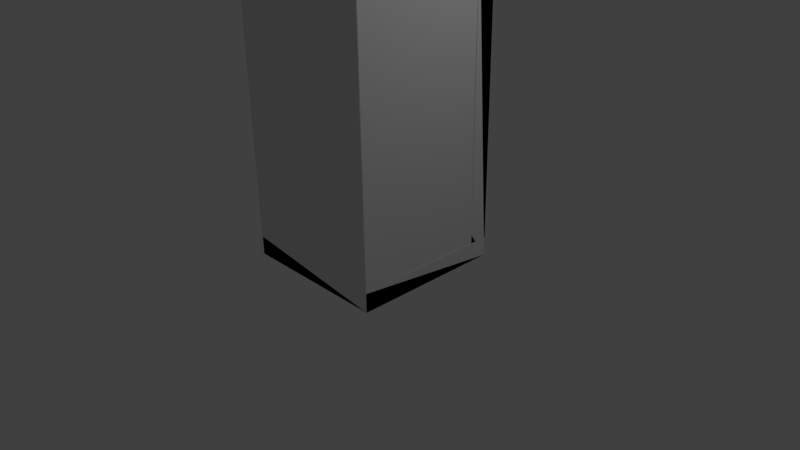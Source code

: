 # Source: floor-tiles.blend  (saved by Blender 2.77.0; exported with 4.5.12 LTS)
import bpy
from mathutils import Matrix  # noqa: F401  (used for matrix-valued properties, if any)

bpy.ops.wm.read_factory_settings(use_empty=True)
scene = bpy.context.scene
scene.name = 'Scene'

# ---- collections
col_collection_1 = bpy.data.collections.new('Collection 1'); scene.collection.children.link(col_collection_1)

# ---- materials (node trees are filled in below, after node groups)
mat_material = bpy.data.materials.new('Material')
mat_material.alpha_threshold = 0.0
mat_material.use_transparent_shadow = False
mat_material.roughness = 0.5
mat_material.line_color = (0.0, 0.0, 0.0, 1.0)

# ---- material node trees

# ---- world
world_world = bpy.data.worlds.new('World'); scene.world = world_world
world_world.color = (0.05088, 0.05088, 0.05088)
world_world.use_sun_shadow = False
world_world.sun_shadow_jitter_overblur = 0.0
world_world.cycles.sampling_method = 'MANUAL'

# ---- cameras
cam_camera = bpy.data.cameras.new('Camera')
cam_camera.clip_end = 100.0
cam_camera.lens = 35.0
cam_camera.sensor_width = 32.0
cam_camera.sensor_height = 18.0
cam_camera.ortho_scale = 7.314
cam_camera.dof.focus_distance = 0.0
cam_camera.dof.aperture_fstop = 128.0

# ---- lights
light_lamp = bpy.data.lights.new('Lamp', 'POINT')
light_lamp.transmission_factor = 0.0
light_lamp.cutoff_distance = 30.0
light_lamp.energy = 100.0
light_lamp.shadow_buffer_clip_start = 1.001
light_lamp.shadow_soft_size = 0.1
light_lamp.shadow_maximum_resolution = 0.006
light_lamp.use_absolute_resolution = True

# ---- meshes
me_cube_007 = bpy.data.meshes.new('Cube.007')
me_cube_007.from_pydata([(-1.0, -1.0, -1.0), (-1.0, -1.0, -0.75), (-1.0, 1.0, -1.0), (-1.0, 1.0, -0.75), (1.0, -1.0, -1.0), (1.0, -1.0, -0.75), (1.0, 1.0, -1.0), (1.0, 1.0, -0.75), (-1.004, -1.002, -0.7482), (-1.004, -1.002, 2.997), (-1.004, -0.7538, -0.7482), (-1.004, -0.7538, 2.997), (0.9959, -1.002, -0.7482), (0.9959, -1.002, 2.997), (0.9959, -0.7538, -0.7482), (0.9959, -0.7538, 2.997), (0.9985, -0.9971, -0.7482), (0.9985, -0.9971, 2.997), (0.7506, -0.9971, -0.7482), (0.7506, -0.9971, 2.997), (0.9985, 1.003, -0.7482), (0.9985, 1.003, 2.997), (0.7506, 1.003, -0.7482), (0.7506, 1.003, 2.997)], [], [(1, 3, 2, 0), (3, 7, 6, 2), (7, 5, 4, 6), (5, 1, 0, 4), (0, 2, 6, 4), (5, 7, 3, 1), (9, 11, 10, 8), (11, 15, 14, 10), (15, 13, 12, 14), (13, 9, 8, 12), (8, 10, 14, 12), (13, 15, 11, 9), (17, 19, 18, 16), (19, 23, 22, 18), (23, 21, 20, 22), (21, 17, 16, 20), (16, 18, 22, 20), (21, 23, 19, 17)])
me_cube_007.use_remesh_preserve_volume = False
me_cube_007.use_remesh_preserve_attributes = False
me_cube_007.use_mirror_vertex_groups = False
me_cube_007.update()
me_cube_006 = bpy.data.meshes.new('Cube.006')
me_cube_006.from_pydata([(-1.0, -1.0, 0.0), (-1.0, -1.0, 0.25), (-1.0, 1.0, 0.0), (-1.0, 1.0, 0.25), (1.0, -1.0, 0.0), (1.0, -1.0, 0.25), (1.0, 1.0, 0.0), (1.0, 1.0, 0.25), (-1.0, 0.75, 0.25), (-1.0, 1.0, 0.25), (1.0, 1.0, 0.25), (1.0, 0.75, 0.25), (-1.0, 0.75, 4.0), (-1.0, 1.0, 4.0), (1.0, 1.0, 4.0), (1.0, 0.75, 4.0), (-0.75, 0.75, 0.25), (-1.0, 0.75, 0.25), (-0.75, 0.75, 4.0), (-1.0, 0.75, 4.0), (-0.75, -1.0, 0.25), (-1.0, -1.0, 0.25), (-0.75, -1.0, 4.0), (-1.0, -1.0, 4.0)], [], [(1, 3, 2, 0), (3, 7, 6, 2), (7, 5, 4, 6), (5, 1, 0, 4), (0, 2, 6, 4), (3, 1, 8, 9), (9, 8, 12, 13), (1, 5, 11, 8), (7, 3, 9, 10), (5, 7, 10, 11), (15, 14, 13, 12), (15, 12, 19, 18), (10, 9, 13, 14), (11, 10, 14, 15), (19, 17, 21, 23), (8, 11, 16, 17), (11, 15, 18, 16), (12, 8, 17, 19), (21, 20, 22, 23), (17, 16, 20, 21), (16, 18, 22, 20), (18, 19, 23, 22)])
me_cube_006.use_remesh_preserve_volume = False
me_cube_006.use_remesh_preserve_attributes = False
me_cube_006.use_mirror_vertex_groups = False
me_cube_006.update()
me_cube_005 = bpy.data.meshes.new('Cube.005')
me_cube_005.from_pydata([(-1.0, -1.0, 0.0), (-1.0, -1.0, 0.25), (-1.0, 1.0, 0.0), (-1.0, 1.0, 0.25), (1.0, -1.0, 0.0), (1.0, -1.0, 0.25), (1.0, 1.0, 0.0), (1.0, 1.0, 0.25), (-1.0, 0.75, 0.25), (-1.0, 1.0, 0.25), (1.0, 1.0, 0.25), (1.0, 0.75, 0.25), (-1.0, 0.75, 4.0), (-1.0, 1.0, 4.0), (1.0, 1.0, 4.0), (1.0, 0.75, 4.0), (0.75, 0.75, 1.656), (-0.75, 0.75, 1.656), (0.75, 0.75, 2.594), (-0.75, 0.75, 2.594), (0.75, 0.8899, 1.656), (-0.75, 0.8899, 1.656), (0.75, 0.8899, 2.594), (-0.75, 0.8899, 2.594)], [], [(1, 3, 2, 0), (3, 7, 6, 2), (7, 5, 4, 6), (5, 1, 0, 4), (0, 2, 6, 4), (3, 1, 8, 9), (9, 8, 12, 13), (1, 5, 11, 8), (7, 3, 9, 10), (5, 7, 10, 11), (15, 14, 13, 12), (15, 12, 19, 18), (10, 9, 13, 14), (11, 10, 14, 15), (19, 17, 21, 23), (8, 11, 16, 17), (11, 15, 18, 16), (12, 8, 17, 19), (21, 20, 22, 23), (17, 16, 20, 21), (16, 18, 22, 20), (18, 19, 23, 22)])
me_cube_005.use_remesh_preserve_volume = False
me_cube_005.use_remesh_preserve_attributes = False
me_cube_005.use_mirror_vertex_groups = False
me_cube_005.update()
me_cube_004 = bpy.data.meshes.new('Cube.004')
me_cube_004.from_pydata([(-1.0, -1.0, 0.0), (-1.0, -1.0, 0.25), (-1.0, 1.0, 0.0), (-1.0, 1.0, 0.25), (1.0, -1.0, 0.0), (1.0, -1.0, 0.25), (1.0, 1.0, 0.0), (1.0, 1.0, 0.25), (-1.0, 0.75, 0.25), (-1.0, 1.0, 0.25), (1.0, 1.0, 0.25), (1.0, 0.75, 0.25), (-1.0, 0.75, 4.0), (-1.0, 1.0, 4.0), (1.0, 1.0, 4.0), (1.0, 0.75, 4.0), (-0.75, 0.75, 0.2546), (0.75, 0.75, 0.2546), (-0.75, 0.75, 3.067), (0.75, 0.75, 3.067), (-0.75, 0.8611, 0.2546), (0.75, 0.8611, 0.2546), (-0.75, 0.8611, 3.067), (0.75, 0.8611, 3.067)], [], [(1, 3, 2, 0), (3, 7, 6, 2), (7, 5, 4, 6), (5, 1, 0, 4), (0, 2, 6, 4), (3, 1, 8, 9), (9, 8, 12, 13), (1, 5, 11, 8), (7, 3, 9, 10), (5, 7, 10, 11), (15, 14, 13, 12), (15, 12, 18, 19), (10, 9, 13, 14), (11, 10, 14, 15), (18, 16, 20, 22), (8, 11, 17, 16), (11, 15, 19, 17), (12, 8, 16, 18), (20, 21, 23, 22), (16, 17, 21, 20), (17, 19, 23, 21), (19, 18, 22, 23)])
me_cube_004.use_remesh_preserve_volume = False
me_cube_004.use_remesh_preserve_attributes = False
me_cube_004.use_mirror_vertex_groups = False
me_cube_004.update()
me_cube_003 = bpy.data.meshes.new('Cube.003')
me_cube_003.from_pydata([(-1.0, -1.0, -1.0), (-1.0, -1.0, -0.75), (-1.0, 1.0, -1.0), (-1.0, 1.0, -0.75), (1.0, -1.0, -1.0), (1.0, -1.0, -0.75), (1.0, 1.0, -1.0), (1.0, 1.0, -0.75), (-1.002, -0.8187, -0.7478), (-1.004, -0.6371, -0.746), (-1.005, -0.4553, -0.7447), (-1.006, -0.2732, -0.7438), (-1.007, -0.09109, -0.7433), (-1.007, 0.09109, -0.7433), (-1.006, 0.2732, -0.7438), (-1.005, 0.4553, -0.7447), (-1.004, 0.6371, -0.746), (-1.002, 0.8187, -0.7478), (-0.8187, 1.002, -0.7478), (-0.6371, 1.004, -0.746), (-0.4553, 1.005, -0.7447), (-0.2732, 1.006, -0.7438), (-0.09109, 1.007, -0.7433), (0.09109, 1.007, -0.7433), (0.2732, 1.006, -0.7438), (0.4553, 1.005, -0.7447), (0.6371, 1.004, -0.746), (0.8187, 1.002, -0.7478), (1.002, 0.8187, -0.7478), (1.004, 0.6371, -0.746), (1.005, 0.4553, -0.7447), (1.006, 0.2732, -0.7438), (1.007, 0.09109, -0.7433), (1.007, -0.09109, -0.7433), (1.006, -0.2732, -0.7438), (1.005, -0.4553, -0.7447), (1.004, -0.6371, -0.746), (1.002, -0.8187, -0.7478), (0.8187, -1.002, -0.7478), (0.6371, -1.004, -0.746), (0.4553, -1.005, -0.7447), (0.2732, -1.006, -0.7438), (0.09109, -1.007, -0.7433), (-0.09109, -1.007, -0.7433), (-0.2732, -1.006, -0.7438), (-0.4553, -1.005, -0.7447), (-0.6371, -1.004, -0.746), (-0.8187, -1.002, -0.7478), (0.8206, -0.8208, -0.7453), (0.6386, -0.8225, -0.7432), (0.4564, -0.8238, -0.7416), (0.2739, -0.8247, -0.7405), (0.09131, -0.8252, -0.7399), (-0.09131, -0.8252, -0.7399), (-0.2739, -0.8247, -0.7405), (-0.4564, -0.8238, -0.7416), (-0.6386, -0.8225, -0.7432), (-0.8206, -0.8208, -0.7453), (0.8221, -0.639, -0.7431), (0.6399, -0.6406, -0.7406), (0.4573, -0.6418, -0.7387), (0.2745, -0.6426, -0.7375), (0.0915, -0.643, -0.7368), (-0.0915, -0.643, -0.7368), (-0.2745, -0.6426, -0.7375), (-0.4573, -0.6418, -0.7387), (-0.6399, -0.6406, -0.7406), (-0.8221, -0.639, -0.7431), (0.8233, -0.4568, -0.7413), (0.6408, -0.4581, -0.7385), (0.458, -0.4591, -0.7363), (0.2749, -0.4597, -0.7349), (0.09166, -0.46, -0.7342), (-0.09166, -0.46, -0.7342), (-0.2749, -0.4597, -0.7349), (-0.458, -0.4591, -0.7363), (-0.6408, -0.4581, -0.7385), (-0.8233, -0.4568, -0.7413), (0.8241, -0.2743, -0.74), (0.6415, -0.2751, -0.7369), (0.4585, -0.2757, -0.7345), (0.2752, -0.2762, -0.7329), (0.09176, -0.2764, -0.7321), (-0.09176, -0.2764, -0.7321), (-0.2752, -0.2762, -0.7329), (-0.4585, -0.2757, -0.7345), (-0.6415, -0.2751, -0.7369), (-0.8241, -0.2743, -0.74), (0.8245, -0.09145, -0.7394), (0.6419, -0.09175, -0.7361), (0.4588, -0.09197, -0.7336), (0.2754, -0.09213, -0.7319), (0.09182, -0.09221, -0.731), (-0.09182, -0.09221, -0.731), (-0.2754, -0.09213, -0.7319), (-0.4588, -0.09197, -0.7336), (-0.6419, -0.09175, -0.7361), (-0.8245, -0.09145, -0.7394), (0.8245, 0.09145, -0.7394), (0.6419, 0.09175, -0.7361), (0.4588, 0.09197, -0.7336), (0.2754, 0.09213, -0.7319), (0.09182, 0.09221, -0.731), (-0.09182, 0.09221, -0.731), (-0.2754, 0.09213, -0.7319), (-0.4588, 0.09197, -0.7336), (-0.6419, 0.09175, -0.7361), (-0.8245, 0.09145, -0.7394), (0.8241, 0.2743, -0.74), (0.6415, 0.2751, -0.7369), (0.4585, 0.2757, -0.7345), (0.2752, 0.2762, -0.7329), (0.09176, 0.2764, -0.7321), (-0.09176, 0.2764, -0.7321), (-0.2752, 0.2762, -0.7329), (-0.4585, 0.2757, -0.7345), (-0.6415, 0.2751, -0.7369), (-0.8241, 0.2743, -0.74), (0.8233, 0.4568, -0.7413), (0.6408, 0.4581, -0.7385), (0.458, 0.4591, -0.7363), (0.2749, 0.4597, -0.7349), (0.09166, 0.46, -0.7342), (-0.09166, 0.46, -0.7342), (-0.2749, 0.4597, -0.7349), (-0.458, 0.4591, -0.7363), (-0.6408, 0.4581, -0.7385), (-0.8233, 0.4568, -0.7413), (0.8221, 0.639, -0.7431), (0.6399, 0.6406, -0.7406), (0.4573, 0.6418, -0.7387), (0.2745, 0.6426, -0.7375), (0.0915, 0.643, -0.7368), (-0.0915, 0.643, -0.7368), (-0.2745, 0.6426, -0.7375), (-0.4573, 0.6418, -0.7387), (-0.6399, 0.6406, -0.7406), (-0.8221, 0.639, -0.7431), (0.8206, 0.8208, -0.7453), (0.6386, 0.8225, -0.7432), (0.4564, 0.8238, -0.7416), (0.2739, 0.8247, -0.7405), (0.09131, 0.8252, -0.7399), (-0.09131, 0.8252, -0.7399), (-0.2739, 0.8247, -0.7405), (-0.4564, 0.8238, -0.7416), (-0.6386, 0.8225, -0.7432), (-0.8206, 0.8208, -0.7453)], [], [(1, 8, 9, 10, 11, 12, 13, 14, 15, 16, 17, 3, 2, 0), (3, 18, 19, 20, 21, 22, 23, 24, 25, 26, 27, 7, 6, 2), (7, 28, 29, 30, 31, 32, 33, 34, 35, 36, 37, 5, 4, 6), (5, 38, 39, 40, 41, 42, 43, 44, 45, 46, 47, 1, 0, 4), (0, 2, 6, 4), (147, 18, 3, 17), (47, 57, 8, 1), (57, 67, 9, 8), (67, 77, 10, 9), (77, 87, 11, 10), (87, 97, 12, 11), (97, 107, 13, 12), (107, 117, 14, 13), (117, 127, 15, 14), (127, 137, 16, 15), (137, 147, 17, 16), (5, 37, 48, 38), (38, 48, 49, 39), (39, 49, 50, 40), (40, 50, 51, 41), (41, 51, 52, 42), (42, 52, 53, 43), (43, 53, 54, 44), (44, 54, 55, 45), (45, 55, 56, 46), (46, 56, 57, 47), (37, 36, 58, 48), (48, 58, 59, 49), (49, 59, 60, 50), (50, 60, 61, 51), (51, 61, 62, 52), (52, 62, 63, 53), (53, 63, 64, 54), (54, 64, 65, 55), (55, 65, 66, 56), (56, 66, 67, 57), (36, 35, 68, 58), (58, 68, 69, 59), (59, 69, 70, 60), (60, 70, 71, 61), (61, 71, 72, 62), (62, 72, 73, 63), (63, 73, 74, 64), (64, 74, 75, 65), (65, 75, 76, 66), (66, 76, 77, 67), (35, 34, 78, 68), (68, 78, 79, 69), (69, 79, 80, 70), (70, 80, 81, 71), (71, 81, 82, 72), (72, 82, 83, 73), (73, 83, 84, 74), (74, 84, 85, 75), (75, 85, 86, 76), (76, 86, 87, 77), (34, 33, 88, 78), (78, 88, 89, 79), (79, 89, 90, 80), (80, 90, 91, 81), (81, 91, 92, 82), (82, 92, 93, 83), (83, 93, 94, 84), (84, 94, 95, 85), (85, 95, 96, 86), (86, 96, 97, 87), (33, 32, 98, 88), (88, 98, 99, 89), (89, 99, 100, 90), (90, 100, 101, 91), (91, 101, 102, 92), (92, 102, 103, 93), (93, 103, 104, 94), (94, 104, 105, 95), (95, 105, 106, 96), (96, 106, 107, 97), (32, 31, 108, 98), (98, 108, 109, 99), (99, 109, 110, 100), (100, 110, 111, 101), (101, 111, 112, 102), (102, 112, 113, 103), (103, 113, 114, 104), (104, 114, 115, 105), (105, 115, 116, 106), (106, 116, 117, 107), (31, 30, 118, 108), (108, 118, 119, 109), (109, 119, 120, 110), (110, 120, 121, 111), (111, 121, 122, 112), (112, 122, 123, 113), (113, 123, 124, 114), (114, 124, 125, 115), (115, 125, 126, 116), (116, 126, 127, 117), (30, 29, 128, 118), (118, 128, 129, 119), (119, 129, 130, 120), (120, 130, 131, 121), (121, 131, 132, 122), (122, 132, 133, 123), (123, 133, 134, 124), (124, 134, 135, 125), (125, 135, 136, 126), (126, 136, 137, 127), (29, 28, 138, 128), (128, 138, 139, 129), (129, 139, 140, 130), (130, 140, 141, 131), (131, 141, 142, 132), (132, 142, 143, 133), (133, 143, 144, 134), (134, 144, 145, 135), (135, 145, 146, 136), (136, 146, 147, 137), (28, 7, 27, 138), (138, 27, 26, 139), (139, 26, 25, 140), (140, 25, 24, 141), (141, 24, 23, 142), (142, 23, 22, 143), (143, 22, 21, 144), (144, 21, 20, 145), (145, 20, 19, 146), (146, 19, 18, 147)])
_uv = me_cube_003.uv_layers.new(name='UVMap')
_uv.uv.foreach_set('vector', [0.0, 0.0, 0.0, 0.0, 0.0, 0.0, 0.0, 0.0, 0.0, 0.0, 0.0, 0.0, 0.0, 0.0, 0.0, 0.0, 0.0, 0.0, 0.0, 0.0, 0.0, 0.0, 0.0, 0.0, 0.0, 0.0, 0.0, 0.0, 0.0, 0.0, 0.0, 0.0, 0.0, 0.0, 0.0, 0.0, 0.0, 0.0, 0.0, 0.0, 0.0, 0.0, 0.0, 0.0, 0.0, 0.0, 0.0, 0.0, 0.0, 0.0, 0.0, 0.0, 0.0, 0.0, 0.0, 0.0, 0.0, 0.0, 0.0, 0.0, 0.0, 0.0, 0.0, 0.0, 0.0, 0.0, 0.0, 0.0, 0.0, 0.0, 0.0, 0.0, 0.0, 0.0, 0.0, 0.0, 0.0, 0.0, 0.0, 0.0, 0.0, 0.0, 0.0, 0.0, 0.0, 0.0, 0.0, 0.0, 0.0, 0.0, 0.0, 0.0, 0.0, 0.0, 0.0, 0.0, 0.0, 0.0, 0.0, 0.0, 0.0, 0.0, 0.0, 0.0, 0.0, 0.0, 0.0, 0.0, 0.0, 0.0, 0.0, 0.0, 0.0, 0.0, 0.0, 0.0, 0.0, 0.0, 0.0, 0.0, 0.09099, 0.909, 0.09099, 0.9999, 0.0001, 0.9999, 0.0001, 0.909, 0.09099, 9.998e-05, 0.09099, 0.09099, 9.999e-05, 0.09099, 9.998e-05, 9.998e-05, 0.09099, 0.09099, 0.09099, 0.1819, 9.999e-05, 0.1819, 9.999e-05, 0.09099, 0.09099, 0.1819, 0.09099, 0.2728, 0.0001, 0.2728, 9.999e-05, 0.1819, 0.09099, 0.2728, 0.09099, 0.3637, 0.0001, 0.3637, 0.0001, 0.2728, 0.09099, 0.3637, 0.09099, 0.4546, 0.0001, 0.4546, 0.0001, 0.3637, 0.09099, 0.4546, 0.09099, 0.5454, 0.0001, 0.5454, 0.0001, 0.4546, 0.09099, 0.5454, 0.09099, 0.6363, 0.0001, 0.6363, 0.0001, 0.5454, 0.09099, 0.6363, 0.09099, 0.7272, 0.0001, 0.7272, 0.0001, 0.6363, 0.09099, 0.7272, 0.09099, 0.8181, 0.0001, 0.8181, 0.0001, 0.7272, 0.09099, 0.8181, 0.09099, 0.909, 0.0001, 0.909, 0.0001, 0.8181, 0.9999, 9.998e-05, 0.9999, 0.09099, 0.909, 0.09099, 0.909, 9.998e-05, 0.909, 9.998e-05, 0.909, 0.09099, 0.8181, 0.09099, 0.8181, 9.998e-05, 0.8181, 9.998e-05, 0.8181, 0.09099, 0.7272, 0.09099, 0.7272, 9.998e-05, 0.7272, 9.998e-05, 0.7272, 0.09099, 0.6363, 0.09099, 0.6363, 9.998e-05, 0.6363, 9.998e-05, 0.6363, 0.09099, 0.5454, 0.09099, 0.5454, 9.998e-05, 0.5454, 9.998e-05, 0.5454, 0.09099, 0.4546, 0.09099, 0.4546, 9.998e-05, 0.4546, 9.998e-05, 0.4546, 0.09099, 0.3637, 0.09099, 0.3637, 9.998e-05, 0.3637, 9.998e-05, 0.3637, 0.09099, 0.2728, 0.09099, 0.2728, 9.998e-05, 0.2728, 9.998e-05, 0.2728, 0.09099, 0.1819, 0.09099, 0.1819, 9.998e-05, 0.1819, 9.998e-05, 0.1819, 0.09099, 0.09099, 0.09099, 0.09099, 9.998e-05, 0.9999, 0.09099, 0.9999, 0.1819, 0.909, 0.1819, 0.909, 0.09099, 0.909, 0.09099, 0.909, 0.1819, 0.8181, 0.1819, 0.8181, 0.09099, 0.8181, 0.09099, 0.8181, 0.1819, 0.7272, 0.1819, 0.7272, 0.09099, 0.7272, 0.09099, 0.7272, 0.1819, 0.6363, 0.1819, 0.6363, 0.09099, 0.6363, 0.09099, 0.6363, 0.1819, 0.5454, 0.1819, 0.5454, 0.09099, 0.5454, 0.09099, 0.5454, 0.1819, 0.4546, 0.1819, 0.4546, 0.09099, 0.4546, 0.09099, 0.4546, 0.1819, 0.3637, 0.1819, 0.3637, 0.09099, 0.3637, 0.09099, 0.3637, 0.1819, 0.2728, 0.1819, 0.2728, 0.09099, 0.2728, 0.09099, 0.2728, 0.1819, 0.1819, 0.1819, 0.1819, 0.09099, 0.1819, 0.09099, 0.1819, 0.1819, 0.09099, 0.1819, 0.09099, 0.09099, 0.9999, 0.1819, 0.9999, 0.2728, 0.909, 0.2728, 0.909, 0.1819, 0.909, 0.1819, 0.909, 0.2728, 0.8181, 0.2728, 0.8181, 0.1819, 0.8181, 0.1819, 0.8181, 0.2728, 0.7272, 0.2728, 0.7272, 0.1819, 0.7272, 0.1819, 0.7272, 0.2728, 0.6363, 0.2728, 0.6363, 0.1819, 0.6363, 0.1819, 0.6363, 0.2728, 0.5454, 0.2728, 0.5454, 0.1819, 0.5454, 0.1819, 0.5454, 0.2728, 0.4546, 0.2728, 0.4546, 0.1819, 0.4546, 0.1819, 0.4546, 0.2728, 0.3637, 0.2728, 0.3637, 0.1819, 0.3637, 0.1819, 0.3637, 0.2728, 0.2728, 0.2728, 0.2728, 0.1819, 0.2728, 0.1819, 0.2728, 0.2728, 0.1819, 0.2728, 0.1819, 0.1819, 0.1819, 0.1819, 0.1819, 0.2728, 0.09099, 0.2728, 0.09099, 0.1819, 0.9999, 0.2728, 0.9999, 0.3637, 0.909, 0.3637, 0.909, 0.2728, 0.909, 0.2728, 0.909, 0.3637, 0.8181, 0.3637, 0.8181, 0.2728, 0.8181, 0.2728, 0.8181, 0.3637, 0.7272, 0.3637, 0.7272, 0.2728, 0.7272, 0.2728, 0.7272, 0.3637, 0.6363, 0.3637, 0.6363, 0.2728, 0.6363, 0.2728, 0.6363, 0.3637, 0.5454, 0.3637, 0.5454, 0.2728, 0.5454, 0.2728, 0.5454, 0.3637, 0.4546, 0.3637, 0.4546, 0.2728, 0.4546, 0.2728, 0.4546, 0.3637, 0.3637, 0.3637, 0.3637, 0.2728, 0.3637, 0.2728, 0.3637, 0.3637, 0.2728, 0.3637, 0.2728, 0.2728, 0.2728, 0.2728, 0.2728, 0.3637, 0.1819, 0.3637, 0.1819, 0.2728, 0.1819, 0.2728, 0.1819, 0.3637, 0.09099, 0.3637, 0.09099, 0.2728, 0.9999, 0.3637, 0.9999, 0.4546, 0.909, 0.4546, 0.909, 0.3637, 0.909, 0.3637, 0.909, 0.4546, 0.8181, 0.4546, 0.8181, 0.3637, 0.8181, 0.3637, 0.8181, 0.4546, 0.7272, 0.4546, 0.7272, 0.3637, 0.7272, 0.3637, 0.7272, 0.4546, 0.6363, 0.4546, 0.6363, 0.3637, 0.6363, 0.3637, 0.6363, 0.4546, 0.5454, 0.4546, 0.5454, 0.3637, 0.5454, 0.3637, 0.5454, 0.4546, 0.4546, 0.4546, 0.4546, 0.3637, 0.4546, 0.3637, 0.4546, 0.4546, 0.3637, 0.4546, 0.3637, 0.3637, 0.3637, 0.3637, 0.3637, 0.4546, 0.2728, 0.4546, 0.2728, 0.3637, 0.2728, 0.3637, 0.2728, 0.4546, 0.1819, 0.4546, 0.1819, 0.3637, 0.1819, 0.3637, 0.1819, 0.4546, 0.09099, 0.4546, 0.09099, 0.3637, 0.9999, 0.4546, 0.9999, 0.5454, 0.909, 0.5454, 0.909, 0.4546, 0.909, 0.4546, 0.909, 0.5454, 0.8181, 0.5454, 0.8181, 0.4546, 0.8181, 0.4546, 0.8181, 0.5454, 0.7272, 0.5454, 0.7272, 0.4546, 0.7272, 0.4546, 0.7272, 0.5454, 0.6363, 0.5454, 0.6363, 0.4546, 0.6363, 0.4546, 0.6363, 0.5454, 0.5454, 0.5454, 0.5454, 0.4546, 0.5454, 0.4546, 0.5454, 0.5454, 0.4546, 0.5454, 0.4546, 0.4546, 0.4546, 0.4546, 0.4546, 0.5454, 0.3637, 0.5454, 0.3637, 0.4546, 0.3637, 0.4546, 0.3637, 0.5454, 0.2728, 0.5454, 0.2728, 0.4546, 0.2728, 0.4546, 0.2728, 0.5454, 0.1819, 0.5454, 0.1819, 0.4546, 0.1819, 0.4546, 0.1819, 0.5454, 0.09099, 0.5454, 0.09099, 0.4546, 0.9999, 0.5454, 0.9999, 0.6363, 0.909, 0.6363, 0.909, 0.5454, 0.909, 0.5454, 0.909, 0.6363, 0.8181, 0.6363, 0.8181, 0.5454, 0.8181, 0.5454, 0.8181, 0.6363, 0.7272, 0.6363, 0.7272, 0.5454, 0.7272, 0.5454, 0.7272, 0.6363, 0.6363, 0.6363, 0.6363, 0.5454, 0.6363, 0.5454, 0.6363, 0.6363, 0.5454, 0.6363, 0.5454, 0.5454, 0.5454, 0.5454, 0.5454, 0.6363, 0.4546, 0.6363, 0.4546, 0.5454, 0.4546, 0.5454, 0.4546, 0.6363, 0.3637, 0.6363, 0.3637, 0.5454, 0.3637, 0.5454, 0.3637, 0.6363, 0.2728, 0.6363, 0.2728, 0.5454, 0.2728, 0.5454, 0.2728, 0.6363, 0.1819, 0.6363, 0.1819, 0.5454, 0.1819, 0.5454, 0.1819, 0.6363, 0.09099, 0.6363, 0.09099, 0.5454, 0.9999, 0.6363, 0.9999, 0.7272, 0.909, 0.7272, 0.909, 0.6363, 0.909, 0.6363, 0.909, 0.7272, 0.8181, 0.7272, 0.8181, 0.6363, 0.8181, 0.6363, 0.8181, 0.7272, 0.7272, 0.7272, 0.7272, 0.6363, 0.7272, 0.6363, 0.7272, 0.7272, 0.6363, 0.7272, 0.6363, 0.6363, 0.6363, 0.6363, 0.6363, 0.7272, 0.5454, 0.7272, 0.5454, 0.6363, 0.5454, 0.6363, 0.5454, 0.7272, 0.4546, 0.7272, 0.4546, 0.6363, 0.4546, 0.6363, 0.4546, 0.7272, 0.3637, 0.7272, 0.3637, 0.6363, 0.3637, 0.6363, 0.3637, 0.7272, 0.2728, 0.7272, 0.2728, 0.6363, 0.2728, 0.6363, 0.2728, 0.7272, 0.1819, 0.7272, 0.1819, 0.6363, 0.1819, 0.6363, 0.1819, 0.7272, 0.09099, 0.7272, 0.09099, 0.6363, 0.9999, 0.7272, 0.9999, 0.8181, 0.909, 0.8181, 0.909, 0.7272, 0.909, 0.7272, 0.909, 0.8181, 0.8181, 0.8181, 0.8181, 0.7272, 0.8181, 0.7272, 0.8181, 0.8181, 0.7272, 0.8181, 0.7272, 0.7272, 0.7272, 0.7272, 0.7272, 0.8181, 0.6363, 0.8181, 0.6363, 0.7272, 0.6363, 0.7272, 0.6363, 0.8181, 0.5454, 0.8181, 0.5454, 0.7272, 0.5454, 0.7272, 0.5454, 0.8181, 0.4546, 0.8181, 0.4546, 0.7272, 0.4546, 0.7272, 0.4546, 0.8181, 0.3637, 0.8181, 0.3637, 0.7272, 0.3637, 0.7272, 0.3637, 0.8181, 0.2728, 0.8181, 0.2728, 0.7272, 0.2728, 0.7272, 0.2728, 0.8181, 0.1819, 0.8181, 0.1819, 0.7272, 0.1819, 0.7272, 0.1819, 0.8181, 0.09099, 0.8181, 0.09099, 0.7272, 0.9999, 0.8181, 0.9999, 0.909, 0.909, 0.909, 0.909, 0.8181, 0.909, 0.8181, 0.909, 0.909, 0.8181, 0.909, 0.8181, 0.8181, 0.8181, 0.8181, 0.8181, 0.909, 0.7272, 0.909, 0.7272, 0.8181, 0.7272, 0.8181, 0.7272, 0.909, 0.6363, 0.909, 0.6363, 0.8181, 0.6363, 0.8181, 0.6363, 0.909, 0.5454, 0.909, 0.5454, 0.8181, 0.5454, 0.8181, 0.5454, 0.909, 0.4546, 0.909, 0.4546, 0.8181, 0.4546, 0.8181, 0.4546, 0.909, 0.3637, 0.909, 0.3637, 0.8181, 0.3637, 0.8181, 0.3637, 0.909, 0.2728, 0.909, 0.2728, 0.8181, 0.2728, 0.8181, 0.2728, 0.909, 0.1819, 0.909, 0.1819, 0.8181, 0.1819, 0.8181, 0.1819, 0.909, 0.09099, 0.909, 0.09099, 0.8181, 0.9999, 0.909, 0.9999, 0.9999, 0.909, 0.9999, 0.909, 0.909, 0.909, 0.909, 0.909, 0.9999, 0.8181, 0.9999, 0.8181, 0.909, 0.8181, 0.909, 0.8181, 0.9999, 0.7272, 0.9999, 0.7272, 0.909, 0.7272, 0.909, 0.7272, 0.9999, 0.6363, 0.9999, 0.6363, 0.909, 0.6363, 0.909, 0.6363, 0.9999, 0.5454, 0.9999, 0.5454, 0.909, 0.5454, 0.909, 0.5454, 0.9999, 0.4546, 0.9999, 0.4546, 0.909, 0.4546, 0.909, 0.4546, 0.9999, 0.3637, 0.9999, 0.3637, 0.909, 0.3637, 0.909, 0.3637, 0.9999, 0.2728, 0.9999, 0.2728, 0.909, 0.2728, 0.909, 0.2728, 0.9999, 0.1819, 0.9999, 0.1819, 0.909, 0.1819, 0.909, 0.1819, 0.9999, 0.09099, 0.9999, 0.09099, 0.909])
me_cube_003.use_remesh_preserve_volume = False
me_cube_003.use_remesh_preserve_attributes = False
me_cube_003.use_mirror_vertex_groups = False
me_cube_003.update()
me_cube_002 = bpy.data.meshes.new('Cube.002')
me_cube_002.from_pydata([(-1.0, 0.75, 0.003514), (-1.0, 1.0, 0.003514), (1.0, 1.0, 0.003514), (1.0, 0.75, 0.003514), (-1.0, 0.75, 4.0), (-1.0, 1.0, 4.0), (1.0, 1.0, 4.0), (1.0, 0.75, 4.0), (0.8191, 0.746, 0.003514), (0.6376, 0.7428, 0.003514), (0.4557, 0.7402, 0.003514), (0.2736, 0.7385, 0.003514), (0.09121, 0.7377, 0.003514), (-0.09121, 0.7377, 0.003514), (-0.2736, 0.7385, 0.003514), (-0.4557, 0.7402, 0.003514), (-0.6376, 0.7428, 0.003514), (-0.8191, 0.746, 0.003514), (0.8187, 0.7478, 4.002), (0.6371, 0.746, 4.004), (0.4553, 0.7447, 4.005), (0.2732, 0.7438, 4.006), (0.09109, 0.7433, 4.007), (-0.09109, 0.7433, 4.007), (-0.2732, 0.7438, 4.006), (-0.4553, 0.7447, 4.005), (-0.6371, 0.746, 4.004), (-0.8187, 0.7478, 4.002), (-1.0, 0.7496, 0.3667), (-1.001, 0.7486, 0.7299), (-1.003, 0.7471, 1.093), (-1.005, 0.7455, 1.456), (-1.006, 0.7439, 1.82), (-1.007, 0.7427, 2.184), (-1.008, 0.7421, 2.547), (-1.008, 0.7423, 2.911), (-1.006, 0.7435, 3.275), (-1.004, 0.746, 3.638), (1.0, 0.7496, 0.3667), (1.001, 0.7486, 0.7299), (1.003, 0.7471, 1.093), (1.005, 0.7455, 1.456), (1.006, 0.7439, 1.82), (1.007, 0.7427, 2.184), (1.008, 0.7421, 2.547), (1.008, 0.7423, 2.911), (1.006, 0.7435, 3.275), (1.004, 0.746, 3.638), (-0.8194, 0.7457, 0.3669), (-0.8204, 0.7447, 0.7302), (-0.8218, 0.7431, 1.094), (-0.8233, 0.7414, 1.457), (-0.8247, 0.7397, 1.821), (-0.8259, 0.7384, 2.185), (-0.8265, 0.7379, 2.549), (-0.8262, 0.7383, 2.913), (-0.825, 0.7399, 3.277), (-0.8225, 0.743, 3.64), (-0.6379, 0.7425, 0.3671), (-0.6388, 0.7414, 0.7305), (-0.64, 0.7397, 1.094), (-0.6414, 0.7378, 1.458), (-0.6427, 0.7359, 1.822), (-0.6437, 0.7346, 2.186), (-0.6442, 0.734, 2.55), (-0.644, 0.7346, 2.914), (-0.6428, 0.7366, 3.278), (-0.6406, 0.7403, 3.642), (-0.456, 0.74, 0.3672), (-0.4567, 0.7388, 0.7307), (-0.4577, 0.7369, 1.094), (-0.4588, 0.7348, 1.458), (-0.4598, 0.7327, 1.822), (-0.4607, 0.7312, 2.187), (-0.4611, 0.7307, 2.551), (-0.4609, 0.7314, 2.915), (-0.4599, 0.7338, 3.28), (-0.4581, 0.7381, 3.643), (-0.2737, 0.7383, 0.3672), (-0.2742, 0.737, 0.7309), (-0.2748, 0.735, 1.095), (-0.2756, 0.7326, 1.458), (-0.2763, 0.7304, 1.823), (-0.2768, 0.7288, 2.187), (-0.2771, 0.7282, 2.552), (-0.277, 0.729, 2.916), (-0.2763, 0.7317, 3.28), (-0.2751, 0.7365, 3.644), (-0.09126, 0.7375, 0.3673), (-0.09142, 0.7361, 0.7309), (-0.09165, 0.7339, 1.095), (-0.09192, 0.7315, 1.459), (-0.09216, 0.7291, 1.823), (-0.09235, 0.7274, 2.187), (-0.09244, 0.7268, 2.552), (-0.0924, 0.7277, 2.917), (-0.09218, 0.7305, 3.281), (-0.09175, 0.7357, 3.644), (0.09126, 0.7375, 0.3673), (0.09142, 0.7361, 0.7309), (0.09165, 0.7339, 1.095), (0.09192, 0.7315, 1.459), (0.09216, 0.7291, 1.823), (0.09235, 0.7274, 2.187), (0.09244, 0.7268, 2.552), (0.0924, 0.7277, 2.917), (0.09218, 0.7305, 3.281), (0.09175, 0.7357, 3.644), (0.2737, 0.7383, 0.3672), (0.2742, 0.737, 0.7309), (0.2748, 0.735, 1.095), (0.2756, 0.7326, 1.458), (0.2763, 0.7304, 1.823), (0.2768, 0.7288, 2.187), (0.2771, 0.7282, 2.552), (0.277, 0.729, 2.916), (0.2763, 0.7317, 3.28), (0.2751, 0.7365, 3.644), (0.456, 0.74, 0.3672), (0.4567, 0.7388, 0.7307), (0.4577, 0.7369, 1.094), (0.4588, 0.7348, 1.458), (0.4598, 0.7327, 1.822), (0.4607, 0.7312, 2.187), (0.4611, 0.7307, 2.551), (0.4609, 0.7314, 2.915), (0.4599, 0.7338, 3.28), (0.4581, 0.7381, 3.643), (0.6379, 0.7425, 0.3671), (0.6388, 0.7414, 0.7305), (0.64, 0.7397, 1.094), (0.6414, 0.7378, 1.458), (0.6427, 0.7359, 1.822), (0.6437, 0.7346, 2.186), (0.6442, 0.734, 2.55), (0.644, 0.7346, 2.914), (0.6428, 0.7366, 3.278), (0.6406, 0.7403, 3.642), (0.8194, 0.7457, 0.3669), (0.8204, 0.7447, 0.7302), (0.8218, 0.7431, 1.094), (0.8233, 0.7414, 1.457), (0.8247, 0.7397, 1.821), (0.8259, 0.7384, 2.185), (0.8265, 0.7379, 2.549), (0.8262, 0.7383, 2.913), (0.825, 0.7399, 3.277), (0.8225, 0.743, 3.64)], [], [(1, 0, 28, 29, 30, 31, 32, 33, 34, 35, 36, 37, 4, 5), (7, 6, 5, 4, 27, 26, 25, 24, 23, 22, 21, 20, 19, 18), (147, 47, 7, 18), (2, 1, 5, 6), (3, 2, 6, 7, 47, 46, 45, 44, 43, 42, 41, 40, 39, 38), (37, 57, 27, 4), (57, 67, 26, 27), (67, 77, 25, 26), (77, 87, 24, 25), (87, 97, 23, 24), (97, 107, 22, 23), (107, 117, 21, 22), (117, 127, 20, 21), (127, 137, 19, 20), (137, 147, 18, 19), (0, 17, 48, 28), (28, 48, 49, 29), (29, 49, 50, 30), (30, 50, 51, 31), (31, 51, 52, 32), (32, 52, 53, 33), (33, 53, 54, 34), (34, 54, 55, 35), (35, 55, 56, 36), (36, 56, 57, 37), (17, 16, 58, 48), (48, 58, 59, 49), (49, 59, 60, 50), (50, 60, 61, 51), (51, 61, 62, 52), (52, 62, 63, 53), (53, 63, 64, 54), (54, 64, 65, 55), (55, 65, 66, 56), (56, 66, 67, 57), (16, 15, 68, 58), (58, 68, 69, 59), (59, 69, 70, 60), (60, 70, 71, 61), (61, 71, 72, 62), (62, 72, 73, 63), (63, 73, 74, 64), (64, 74, 75, 65), (65, 75, 76, 66), (66, 76, 77, 67), (15, 14, 78, 68), (68, 78, 79, 69), (69, 79, 80, 70), (70, 80, 81, 71), (71, 81, 82, 72), (72, 82, 83, 73), (73, 83, 84, 74), (74, 84, 85, 75), (75, 85, 86, 76), (76, 86, 87, 77), (14, 13, 88, 78), (78, 88, 89, 79), (79, 89, 90, 80), (80, 90, 91, 81), (81, 91, 92, 82), (82, 92, 93, 83), (83, 93, 94, 84), (84, 94, 95, 85), (85, 95, 96, 86), (86, 96, 97, 87), (13, 12, 98, 88), (88, 98, 99, 89), (89, 99, 100, 90), (90, 100, 101, 91), (91, 101, 102, 92), (92, 102, 103, 93), (93, 103, 104, 94), (94, 104, 105, 95), (95, 105, 106, 96), (96, 106, 107, 97), (12, 11, 108, 98), (98, 108, 109, 99), (99, 109, 110, 100), (100, 110, 111, 101), (101, 111, 112, 102), (102, 112, 113, 103), (103, 113, 114, 104), (104, 114, 115, 105), (105, 115, 116, 106), (106, 116, 117, 107), (11, 10, 118, 108), (108, 118, 119, 109), (109, 119, 120, 110), (110, 120, 121, 111), (111, 121, 122, 112), (112, 122, 123, 113), (113, 123, 124, 114), (114, 124, 125, 115), (115, 125, 126, 116), (116, 126, 127, 117), (10, 9, 128, 118), (118, 128, 129, 119), (119, 129, 130, 120), (120, 130, 131, 121), (121, 131, 132, 122), (122, 132, 133, 123), (123, 133, 134, 124), (124, 134, 135, 125), (125, 135, 136, 126), (126, 136, 137, 127), (9, 8, 138, 128), (128, 138, 139, 129), (129, 139, 140, 130), (130, 140, 141, 131), (131, 141, 142, 132), (132, 142, 143, 133), (133, 143, 144, 134), (134, 144, 145, 135), (135, 145, 146, 136), (136, 146, 147, 137), (8, 3, 38, 138), (138, 38, 39, 139), (139, 39, 40, 140), (140, 40, 41, 141), (141, 41, 42, 142), (142, 42, 43, 143), (143, 43, 44, 144), (144, 44, 45, 145), (145, 45, 46, 146), (146, 46, 47, 147)])
_uv = me_cube_002.uv_layers.new(name='UVMap')
_uv.uv.foreach_set('vector', [0.0, 0.0, 0.0, 0.0, 0.0, 0.0, 0.0, 0.0, 0.0, 0.0, 0.0, 0.0, 0.0, 0.0, 0.0, 0.0, 0.0, 0.0, 0.0, 0.0, 0.0, 0.0, 0.0, 0.0, 0.0, 0.0, 0.0, 0.0, 0.0, 0.0, 0.0, 0.0, 0.0, 0.0, 0.0, 0.0, 0.0, 0.0, 0.0, 0.0, 0.0, 0.0, 0.0, 0.0, 0.0, 0.0, 0.0, 0.0, 0.0, 0.0, 0.0, 0.0, 0.0, 0.0, 0.0, 0.0, 0.9091, 0.9091, 1.0, 0.9091, 1.0, 1.0, 0.9091, 1.0, 0.0, 0.0, 0.0, 0.0, 0.0, 0.0, 0.0, 0.0, 0.0, 0.0, 0.0, 0.0, 0.0, 0.0, 0.0, 0.0, 0.0, 0.0, 0.0, 0.0, 0.0, 0.0, 0.0, 0.0, 0.0, 0.0, 0.0, 0.0, 0.0, 0.0, 0.0, 0.0, 0.0, 0.0, 0.0, 0.0, 0.0, 0.9091, 0.09091, 0.9091, 0.09091, 1.0, 0.0, 1.0, 0.09091, 0.9091, 0.1818, 0.9091, 0.1818, 1.0, 0.09091, 1.0, 0.1818, 0.9091, 0.2727, 0.9091, 0.2727, 1.0, 0.1818, 1.0, 0.2727, 0.9091, 0.3636, 0.9091, 0.3636, 1.0, 0.2727, 1.0, 0.3636, 0.9091, 0.4545, 0.9091, 0.4545, 1.0, 0.3636, 1.0, 0.4545, 0.9091, 0.5455, 0.9091, 0.5455, 1.0, 0.4545, 1.0, 0.5455, 0.9091, 0.6364, 0.9091, 0.6364, 1.0, 0.5455, 1.0, 0.6364, 0.9091, 0.7273, 0.9091, 0.7273, 1.0, 0.6364, 1.0, 0.7273, 0.9091, 0.8182, 0.9091, 0.8182, 1.0, 0.7273, 1.0, 0.8182, 0.9091, 0.9091, 0.9091, 0.9091, 1.0, 0.8182, 1.0, 0.0, 0.0, 0.09091, 0.0, 0.09091, 0.09091, 0.0, 0.09091, 0.0, 0.09091, 0.09091, 0.09091, 0.09091, 0.1818, 0.0, 0.1818, 0.0, 0.1818, 0.09091, 0.1818, 0.09091, 0.2727, 0.0, 0.2727, 0.0, 0.2727, 0.09091, 0.2727, 0.09091, 0.3636, 0.0, 0.3636, 0.0, 0.3636, 0.09091, 0.3636, 0.09091, 0.4545, 0.0, 0.4545, 0.0, 0.4545, 0.09091, 0.4545, 0.09091, 0.5455, 0.0, 0.5455, 0.0, 0.5455, 0.09091, 0.5455, 0.09091, 0.6364, 0.0, 0.6364, 0.0, 0.6364, 0.09091, 0.6364, 0.09091, 0.7273, 0.0, 0.7273, 0.0, 0.7273, 0.09091, 0.7273, 0.09091, 0.8182, 0.0, 0.8182, 0.0, 0.8182, 0.09091, 0.8182, 0.09091, 0.9091, 0.0, 0.9091, 0.09091, 0.0, 0.1818, 0.0, 0.1818, 0.09091, 0.09091, 0.09091, 0.09091, 0.09091, 0.1818, 0.09091, 0.1818, 0.1818, 0.09091, 0.1818, 0.09091, 0.1818, 0.1818, 0.1818, 0.1818, 0.2727, 0.09091, 0.2727, 0.09091, 0.2727, 0.1818, 0.2727, 0.1818, 0.3636, 0.09091, 0.3636, 0.09091, 0.3636, 0.1818, 0.3636, 0.1818, 0.4545, 0.09091, 0.4545, 0.09091, 0.4545, 0.1818, 0.4545, 0.1818, 0.5455, 0.09091, 0.5455, 0.09091, 0.5455, 0.1818, 0.5455, 0.1818, 0.6364, 0.09091, 0.6364, 0.09091, 0.6364, 0.1818, 0.6364, 0.1818, 0.7273, 0.09091, 0.7273, 0.09091, 0.7273, 0.1818, 0.7273, 0.1818, 0.8182, 0.09091, 0.8182, 0.09091, 0.8182, 0.1818, 0.8182, 0.1818, 0.9091, 0.09091, 0.9091, 0.1818, 0.0, 0.2727, 0.0, 0.2727, 0.09091, 0.1818, 0.09091, 0.1818, 0.09091, 0.2727, 0.09091, 0.2727, 0.1818, 0.1818, 0.1818, 0.1818, 0.1818, 0.2727, 0.1818, 0.2727, 0.2727, 0.1818, 0.2727, 0.1818, 0.2727, 0.2727, 0.2727, 0.2727, 0.3636, 0.1818, 0.3636, 0.1818, 0.3636, 0.2727, 0.3636, 0.2727, 0.4545, 0.1818, 0.4545, 0.1818, 0.4545, 0.2727, 0.4545, 0.2727, 0.5455, 0.1818, 0.5455, 0.1818, 0.5455, 0.2727, 0.5455, 0.2727, 0.6364, 0.1818, 0.6364, 0.1818, 0.6364, 0.2727, 0.6364, 0.2727, 0.7273, 0.1818, 0.7273, 0.1818, 0.7273, 0.2727, 0.7273, 0.2727, 0.8182, 0.1818, 0.8182, 0.1818, 0.8182, 0.2727, 0.8182, 0.2727, 0.9091, 0.1818, 0.9091, 0.2727, 0.0, 0.3636, 0.0, 0.3636, 0.09091, 0.2727, 0.09091, 0.2727, 0.09091, 0.3636, 0.09091, 0.3636, 0.1818, 0.2727, 0.1818, 0.2727, 0.1818, 0.3636, 0.1818, 0.3636, 0.2727, 0.2727, 0.2727, 0.2727, 0.2727, 0.3636, 0.2727, 0.3636, 0.3636, 0.2727, 0.3636, 0.2727, 0.3636, 0.3636, 0.3636, 0.3636, 0.4545, 0.2727, 0.4545, 0.2727, 0.4545, 0.3636, 0.4545, 0.3636, 0.5455, 0.2727, 0.5455, 0.2727, 0.5455, 0.3636, 0.5455, 0.3636, 0.6364, 0.2727, 0.6364, 0.2727, 0.6364, 0.3636, 0.6364, 0.3636, 0.7273, 0.2727, 0.7273, 0.2727, 0.7273, 0.3636, 0.7273, 0.3636, 0.8182, 0.2727, 0.8182, 0.2727, 0.8182, 0.3636, 0.8182, 0.3636, 0.9091, 0.2727, 0.9091, 0.3636, 0.0, 0.4545, 0.0, 0.4545, 0.09091, 0.3636, 0.09091, 0.3636, 0.09091, 0.4545, 0.09091, 0.4545, 0.1818, 0.3636, 0.1818, 0.3636, 0.1818, 0.4545, 0.1818, 0.4545, 0.2727, 0.3636, 0.2727, 0.3636, 0.2727, 0.4545, 0.2727, 0.4545, 0.3636, 0.3636, 0.3636, 0.3636, 0.3636, 0.4545, 0.3636, 0.4545, 0.4545, 0.3636, 0.4545, 0.3636, 0.4545, 0.4545, 0.4545, 0.4545, 0.5455, 0.3636, 0.5455, 0.3636, 0.5455, 0.4545, 0.5455, 0.4545, 0.6364, 0.3636, 0.6364, 0.3636, 0.6364, 0.4545, 0.6364, 0.4545, 0.7273, 0.3636, 0.7273, 0.3636, 0.7273, 0.4545, 0.7273, 0.4545, 0.8182, 0.3636, 0.8182, 0.3636, 0.8182, 0.4545, 0.8182, 0.4545, 0.9091, 0.3636, 0.9091, 0.4545, 0.0, 0.5455, 0.0, 0.5455, 0.09091, 0.4545, 0.09091, 0.4545, 0.09091, 0.5455, 0.09091, 0.5455, 0.1818, 0.4545, 0.1818, 0.4545, 0.1818, 0.5455, 0.1818, 0.5455, 0.2727, 0.4545, 0.2727, 0.4545, 0.2727, 0.5455, 0.2727, 0.5455, 0.3636, 0.4545, 0.3636, 0.4545, 0.3636, 0.5455, 0.3636, 0.5455, 0.4545, 0.4545, 0.4545, 0.4545, 0.4545, 0.5455, 0.4545, 0.5455, 0.5455, 0.4545, 0.5455, 0.4545, 0.5455, 0.5455, 0.5455, 0.5455, 0.6364, 0.4545, 0.6364, 0.4545, 0.6364, 0.5455, 0.6364, 0.5455, 0.7273, 0.4545, 0.7273, 0.4545, 0.7273, 0.5455, 0.7273, 0.5455, 0.8182, 0.4545, 0.8182, 0.4545, 0.8182, 0.5455, 0.8182, 0.5455, 0.9091, 0.4545, 0.9091, 0.5455, 0.0, 0.6364, 0.0, 0.6364, 0.09091, 0.5455, 0.09091, 0.5455, 0.09091, 0.6364, 0.09091, 0.6364, 0.1818, 0.5455, 0.1818, 0.5455, 0.1818, 0.6364, 0.1818, 0.6364, 0.2727, 0.5455, 0.2727, 0.5455, 0.2727, 0.6364, 0.2727, 0.6364, 0.3636, 0.5455, 0.3636, 0.5455, 0.3636, 0.6364, 0.3636, 0.6364, 0.4545, 0.5455, 0.4545, 0.5455, 0.4545, 0.6364, 0.4545, 0.6364, 0.5455, 0.5455, 0.5455, 0.5455, 0.5455, 0.6364, 0.5455, 0.6364, 0.6364, 0.5455, 0.6364, 0.5455, 0.6364, 0.6364, 0.6364, 0.6364, 0.7273, 0.5455, 0.7273, 0.5455, 0.7273, 0.6364, 0.7273, 0.6364, 0.8182, 0.5455, 0.8182, 0.5455, 0.8182, 0.6364, 0.8182, 0.6364, 0.9091, 0.5455, 0.9091, 0.6364, 0.0, 0.7273, 0.0, 0.7273, 0.09091, 0.6364, 0.09091, 0.6364, 0.09091, 0.7273, 0.09091, 0.7273, 0.1818, 0.6364, 0.1818, 0.6364, 0.1818, 0.7273, 0.1818, 0.7273, 0.2727, 0.6364, 0.2727, 0.6364, 0.2727, 0.7273, 0.2727, 0.7273, 0.3636, 0.6364, 0.3636, 0.6364, 0.3636, 0.7273, 0.3636, 0.7273, 0.4545, 0.6364, 0.4545, 0.6364, 0.4545, 0.7273, 0.4545, 0.7273, 0.5455, 0.6364, 0.5455, 0.6364, 0.5455, 0.7273, 0.5455, 0.7273, 0.6364, 0.6364, 0.6364, 0.6364, 0.6364, 0.7273, 0.6364, 0.7273, 0.7273, 0.6364, 0.7273, 0.6364, 0.7273, 0.7273, 0.7273, 0.7273, 0.8182, 0.6364, 0.8182, 0.6364, 0.8182, 0.7273, 0.8182, 0.7273, 0.9091, 0.6364, 0.9091, 0.7273, 0.0, 0.8182, 0.0, 0.8182, 0.09091, 0.7273, 0.09091, 0.7273, 0.09091, 0.8182, 0.09091, 0.8182, 0.1818, 0.7273, 0.1818, 0.7273, 0.1818, 0.8182, 0.1818, 0.8182, 0.2727, 0.7273, 0.2727, 0.7273, 0.2727, 0.8182, 0.2727, 0.8182, 0.3636, 0.7273, 0.3636, 0.7273, 0.3636, 0.8182, 0.3636, 0.8182, 0.4545, 0.7273, 0.4545, 0.7273, 0.4545, 0.8182, 0.4545, 0.8182, 0.5455, 0.7273, 0.5455, 0.7273, 0.5455, 0.8182, 0.5455, 0.8182, 0.6364, 0.7273, 0.6364, 0.7273, 0.6364, 0.8182, 0.6364, 0.8182, 0.7273, 0.7273, 0.7273, 0.7273, 0.7273, 0.8182, 0.7273, 0.8182, 0.8182, 0.7273, 0.8182, 0.7273, 0.8182, 0.8182, 0.8182, 0.8182, 0.9091, 0.7273, 0.9091, 0.8182, 0.0, 0.9091, 0.0, 0.9091, 0.09091, 0.8182, 0.09091, 0.8182, 0.09091, 0.9091, 0.09091, 0.9091, 0.1818, 0.8182, 0.1818, 0.8182, 0.1818, 0.9091, 0.1818, 0.9091, 0.2727, 0.8182, 0.2727, 0.8182, 0.2727, 0.9091, 0.2727, 0.9091, 0.3636, 0.8182, 0.3636, 0.8182, 0.3636, 0.9091, 0.3636, 0.9091, 0.4545, 0.8182, 0.4545, 0.8182, 0.4545, 0.9091, 0.4545, 0.9091, 0.5455, 0.8182, 0.5455, 0.8182, 0.5455, 0.9091, 0.5455, 0.9091, 0.6364, 0.8182, 0.6364, 0.8182, 0.6364, 0.9091, 0.6364, 0.9091, 0.7273, 0.8182, 0.7273, 0.8182, 0.7273, 0.9091, 0.7273, 0.9091, 0.8182, 0.8182, 0.8182, 0.8182, 0.8182, 0.9091, 0.8182, 0.9091, 0.9091, 0.8182, 0.9091, 0.9091, 0.0, 1.0, 0.0, 1.0, 0.09091, 0.9091, 0.09091, 0.9091, 0.09091, 1.0, 0.09091, 1.0, 0.1818, 0.9091, 0.1818, 0.9091, 0.1818, 1.0, 0.1818, 1.0, 0.2727, 0.9091, 0.2727, 0.9091, 0.2727, 1.0, 0.2727, 1.0, 0.3636, 0.9091, 0.3636, 0.9091, 0.3636, 1.0, 0.3636, 1.0, 0.4545, 0.9091, 0.4545, 0.9091, 0.4545, 1.0, 0.4545, 1.0, 0.5455, 0.9091, 0.5455, 0.9091, 0.5455, 1.0, 0.5455, 1.0, 0.6364, 0.9091, 0.6364, 0.9091, 0.6364, 1.0, 0.6364, 1.0, 0.7273, 0.9091, 0.7273, 0.9091, 0.7273, 1.0, 0.7273, 1.0, 0.8182, 0.9091, 0.8182, 0.9091, 0.8182, 1.0, 0.8182, 1.0, 0.9091, 0.9091, 0.9091])
me_cube_002.use_remesh_preserve_volume = False
me_cube_002.use_remesh_preserve_attributes = False
me_cube_002.use_mirror_vertex_groups = False
me_cube_002.update()
me_cube = bpy.data.meshes.new('Cube')
me_cube.from_pydata([(1.0, 1.0, 0.0), (1.0, -1.0, 0.0), (-1.0, -1.0, 0.0), (-1.0, 1.0, 0.0), (1.0, 1.0, 4.0), (1.0, -1.0, 4.0), (-1.0, -1.0, 4.0), (-1.0, 1.0, 4.0)], [(0, 1), (0, 3), (0, 4), (1, 2), (1, 5), (2, 3), (2, 6), (3, 7), (4, 5), (4, 7), (5, 6), (6, 7)], [])
me_cube.materials.append(mat_material)
me_cube.use_remesh_preserve_volume = False
me_cube.use_remesh_preserve_attributes = False
me_cube.use_mirror_vertex_groups = False
me_cube.update()

# ---- objects
ob_invertedcorner = bpy.data.objects.new('InvertedCorner', me_cube_007)
ob_corner = bpy.data.objects.new('Corner', me_cube_006)
ob_window = bpy.data.objects.new('Window', me_cube_005)
ob_door = bpy.data.objects.new('Door', me_cube_004)
ob_blank = bpy.data.objects.new('Blank', me_cube_003)
ob_wall = bpy.data.objects.new('Wall', me_cube_002)
ob_basetile_ref = bpy.data.objects.new('BaseTile.ref', me_cube)
ob_lamp = bpy.data.objects.new('Lamp', light_lamp)
ob_camera = bpy.data.objects.new('Camera', cam_camera)

# ---- transforms, parenting, visibility, modifiers, constraints
ob_invertedcorner.location = (0.0, 0.0, 1.0)
ob_invertedcorner.hide_viewport = True
ob_invertedcorner.hide_select = True
ob_invertedcorner.lineart.crease_threshold = 0.0
ob_corner.location = (0.0, 0.0, 0.0)
ob_corner.hide_viewport = True
ob_corner.hide_select = True
ob_corner.lineart.crease_threshold = 0.0
ob_window.location = (0.0, 0.0, 0.0)
ob_window.hide_viewport = True
ob_window.hide_select = True
ob_window.lineart.crease_threshold = 0.0
ob_door.location = (0.0, 0.0, 0.0)
ob_door.hide_viewport = True
ob_door.hide_select = True
ob_door.lineart.crease_threshold = 0.0
ob_blank.location = (0.0, 0.0, 1.0)
ob_blank.hide_viewport = True
ob_blank.hide_select = True
ob_blank.lineart.crease_threshold = 0.0
ob_wall.location = (0.0, 0.0, 0.0)
ob_wall.lineart.crease_threshold = 0.0
ob_basetile_ref.location = (0.0, 0.0, 0.0)
ob_basetile_ref.lock_rotations_4d = False
ob_basetile_ref.empty_display_type = 'ARROWS'
ob_basetile_ref.hide_select = True
ob_basetile_ref.lineart.crease_threshold = 0.0
ob_lamp.location = (4.076, 1.005, 5.904)
ob_lamp.rotation_euler = (0.6503, 0.05522, 1.866)
ob_lamp.lock_rotations_4d = False
ob_lamp.empty_display_type = 'ARROWS'
ob_lamp.color = (0.0, 0.0, 0.0, 0.0)
ob_lamp.hide_viewport = True
ob_lamp.hide_select = True
ob_lamp.lineart.crease_threshold = 0.0
ob_camera.location = (7.481, -6.508, 5.344)
ob_camera.rotation_euler = (1.109, 0.01082, 0.8149)
ob_camera.lock_rotations_4d = False
ob_camera.empty_display_type = 'ARROWS'
ob_camera.color = (0.0, 0.0, 0.0, 0.0)
ob_camera.display_type = 'WIRE'
ob_camera.lineart.crease_threshold = 0.0

# ---- collection membership
col_collection_1.objects.link(ob_invertedcorner)
col_collection_1.objects.link(ob_corner)
col_collection_1.objects.link(ob_window)
col_collection_1.objects.link(ob_door)
col_collection_1.objects.link(ob_blank)
col_collection_1.objects.link(ob_wall)
col_collection_1.objects.link(ob_basetile_ref)
col_collection_1.objects.link(ob_lamp)
col_collection_1.objects.link(ob_camera)

# ---- scene / render settings (as saved in the file)
scene.camera = ob_camera
scene.frame_start = 1; scene.frame_end = 250; scene.frame_set(3)
scene.render.engine = 'BLENDER_EEVEE_NEXT'
scene.render.resolution_percentage = 50
scene.render.dither_intensity = 0.0
scene.cycles.use_denoising = False
scene.cycles.samples = 128
scene.cycles.sampling_pattern = 'TABULATED_SOBOL'
scene.cycles.light_sampling_threshold = 0.0
scene.cycles.use_adaptive_sampling = False
scene.cycles.use_light_tree = False
scene.cycles.blur_glossy = 0.0
scene.cycles.sample_clamp_indirect = 0.0
scene.view_settings.view_transform = 'Standard'
bpy.context.view_layer.update()
